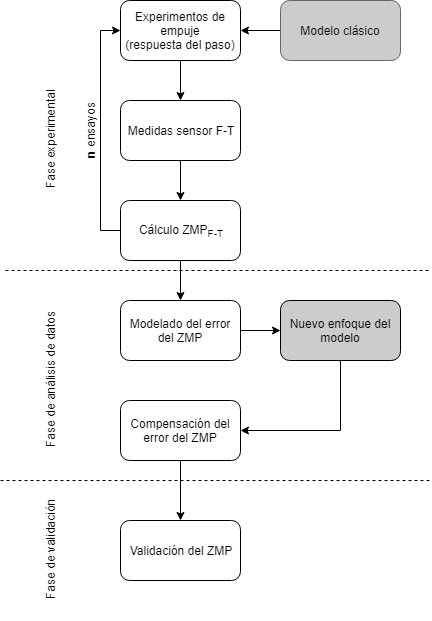

The diagram above was exported from draw.io. Its source (the exported page's mxGraphModel, read from the mxfile embedded in the PNG):
<mxGraphModel dx="872" dy="381" grid="1" gridSize="10" guides="1" tooltips="1" connect="1" arrows="1" fold="1" page="1" pageScale="1" pageWidth="827" pageHeight="1169" background="#ffffff" math="0" shadow="0">
  <root>
    <mxCell id="0" />
    <mxCell id="1" parent="0" />
    <mxCell id="2" value="Experimentos de empuje&lt;br&gt;(respuesta del paso)&lt;br&gt;" style="rounded=1;whiteSpace=wrap;html=1;" vertex="1" parent="1">
      <mxGeometry x="330" y="20" width="120" height="60" as="geometry" />
    </mxCell>
    <mxCell id="3" value="" style="endArrow=classic;html=1;exitX=0.5;exitY=1;entryX=0.5;entryY=0;" edge="1" parent="1" source="2" target="4">
      <mxGeometry width="50" height="50" relative="1" as="geometry">
        <mxPoint x="330" y="150" as="sourcePoint" />
        <mxPoint x="390" y="120" as="targetPoint" />
      </mxGeometry>
    </mxCell>
    <mxCell id="8" value="" style="edgeStyle=orthogonalEdgeStyle;rounded=0;html=1;jettySize=auto;orthogonalLoop=1;" edge="1" parent="1" source="4" target="7">
      <mxGeometry relative="1" as="geometry" />
    </mxCell>
    <mxCell id="4" value="Medidas sensor F-T" style="rounded=1;whiteSpace=wrap;html=1;" vertex="1" parent="1">
      <mxGeometry x="330" y="120" width="120" height="60" as="geometry" />
    </mxCell>
    <mxCell id="19" value="" style="edgeStyle=orthogonalEdgeStyle;rounded=0;html=1;jettySize=auto;orthogonalLoop=1;" edge="1" parent="1" source="7" target="13">
      <mxGeometry relative="1" as="geometry" />
    </mxCell>
    <mxCell id="32" style="edgeStyle=orthogonalEdgeStyle;rounded=0;html=1;exitX=0;exitY=0.5;entryX=0;entryY=0.5;jettySize=auto;orthogonalLoop=1;" edge="1" parent="1" source="7" target="2">
      <mxGeometry relative="1" as="geometry" />
    </mxCell>
    <mxCell id="7" value="Cálculo ZMP&lt;sub&gt;F-T&lt;/sub&gt;" style="rounded=1;whiteSpace=wrap;html=1;" vertex="1" parent="1">
      <mxGeometry x="330" y="220" width="120" height="60" as="geometry" />
    </mxCell>
    <mxCell id="12" value="Fase experimental" style="text;html=1;strokeColor=none;fillColor=none;align=center;verticalAlign=middle;whiteSpace=wrap;rounded=0;horizontal=0;" vertex="1" parent="1">
      <mxGeometry x="240" y="90" width="40" height="140" as="geometry" />
    </mxCell>
    <mxCell id="20" value="" style="edgeStyle=orthogonalEdgeStyle;rounded=0;html=1;jettySize=auto;orthogonalLoop=1;" edge="1" parent="1" source="13" target="16">
      <mxGeometry relative="1" as="geometry" />
    </mxCell>
    <mxCell id="13" value="Modelado del error del ZMP" style="rounded=1;whiteSpace=wrap;html=1;" vertex="1" parent="1">
      <mxGeometry x="330" y="320" width="120" height="60" as="geometry" />
    </mxCell>
    <mxCell id="25" value="" style="edgeStyle=orthogonalEdgeStyle;rounded=0;html=1;jettySize=auto;orthogonalLoop=1;" edge="1" parent="1" source="14" target="15">
      <mxGeometry relative="1" as="geometry" />
    </mxCell>
    <mxCell id="14" value="Compensación del error del ZMP" style="rounded=1;whiteSpace=wrap;html=1;" vertex="1" parent="1">
      <mxGeometry x="330" y="420" width="120" height="60" as="geometry" />
    </mxCell>
    <mxCell id="15" value="Validación del ZMP" style="rounded=1;whiteSpace=wrap;html=1;" vertex="1" parent="1">
      <mxGeometry x="330" y="540" width="120" height="60" as="geometry" />
    </mxCell>
    <mxCell id="24" style="edgeStyle=orthogonalEdgeStyle;rounded=0;html=1;exitX=0.5;exitY=1;entryX=1;entryY=0.5;jettySize=auto;orthogonalLoop=1;" edge="1" parent="1" source="16" target="14">
      <mxGeometry relative="1" as="geometry" />
    </mxCell>
    <mxCell id="16" value="Nuevo enfoque del modelo" style="rounded=1;whiteSpace=wrap;html=1;fillColor=#CCCCCC;" vertex="1" parent="1">
      <mxGeometry x="490" y="320" width="120" height="60" as="geometry" />
    </mxCell>
    <mxCell id="18" value="" style="edgeStyle=orthogonalEdgeStyle;rounded=0;html=1;jettySize=auto;orthogonalLoop=1;" edge="1" parent="1" source="17" target="2">
      <mxGeometry relative="1" as="geometry" />
    </mxCell>
    <mxCell id="17" value="Modelo clásico" style="rounded=1;whiteSpace=wrap;html=1;labelBackgroundColor=none;fillColor=#CCCCCC;strokeColor=#666666;gradientColor=none;" vertex="1" parent="1">
      <mxGeometry x="490" y="20" width="120" height="60" as="geometry" />
    </mxCell>
    <mxCell id="27" value="Fase de análisis de datos" style="text;html=1;strokeColor=none;fillColor=none;align=center;verticalAlign=middle;whiteSpace=wrap;rounded=0;horizontal=0;" vertex="1" parent="1">
      <mxGeometry x="240" y="330" width="40" height="140" as="geometry" />
    </mxCell>
    <mxCell id="29" value="Fase de validación" style="text;html=1;strokeColor=none;fillColor=none;align=center;verticalAlign=middle;whiteSpace=wrap;rounded=0;horizontal=0;" vertex="1" parent="1">
      <mxGeometry x="240" y="500" width="40" height="140" as="geometry" />
    </mxCell>
    <mxCell id="30" value="" style="endArrow=none;dashed=1;html=1;" edge="1" parent="1">
      <mxGeometry width="50" height="50" relative="1" as="geometry">
        <mxPoint x="215" y="290" as="sourcePoint" />
        <mxPoint x="640" y="290" as="targetPoint" />
      </mxGeometry>
    </mxCell>
    <mxCell id="31" value="" style="endArrow=none;dashed=1;html=1;" edge="1" parent="1">
      <mxGeometry width="50" height="50" relative="1" as="geometry">
        <mxPoint x="210" y="500" as="sourcePoint" />
        <mxPoint x="640" y="500" as="targetPoint" />
      </mxGeometry>
    </mxCell>
    <mxCell id="33" value="&lt;b&gt;n&lt;/b&gt; ensayos&lt;br&gt;" style="text;html=1;strokeColor=none;fillColor=none;align=center;verticalAlign=middle;whiteSpace=wrap;rounded=0;horizontal=0;" vertex="1" parent="1">
      <mxGeometry x="280" y="115" width="40" height="70" as="geometry" />
    </mxCell>
  </root>
</mxGraphModel>